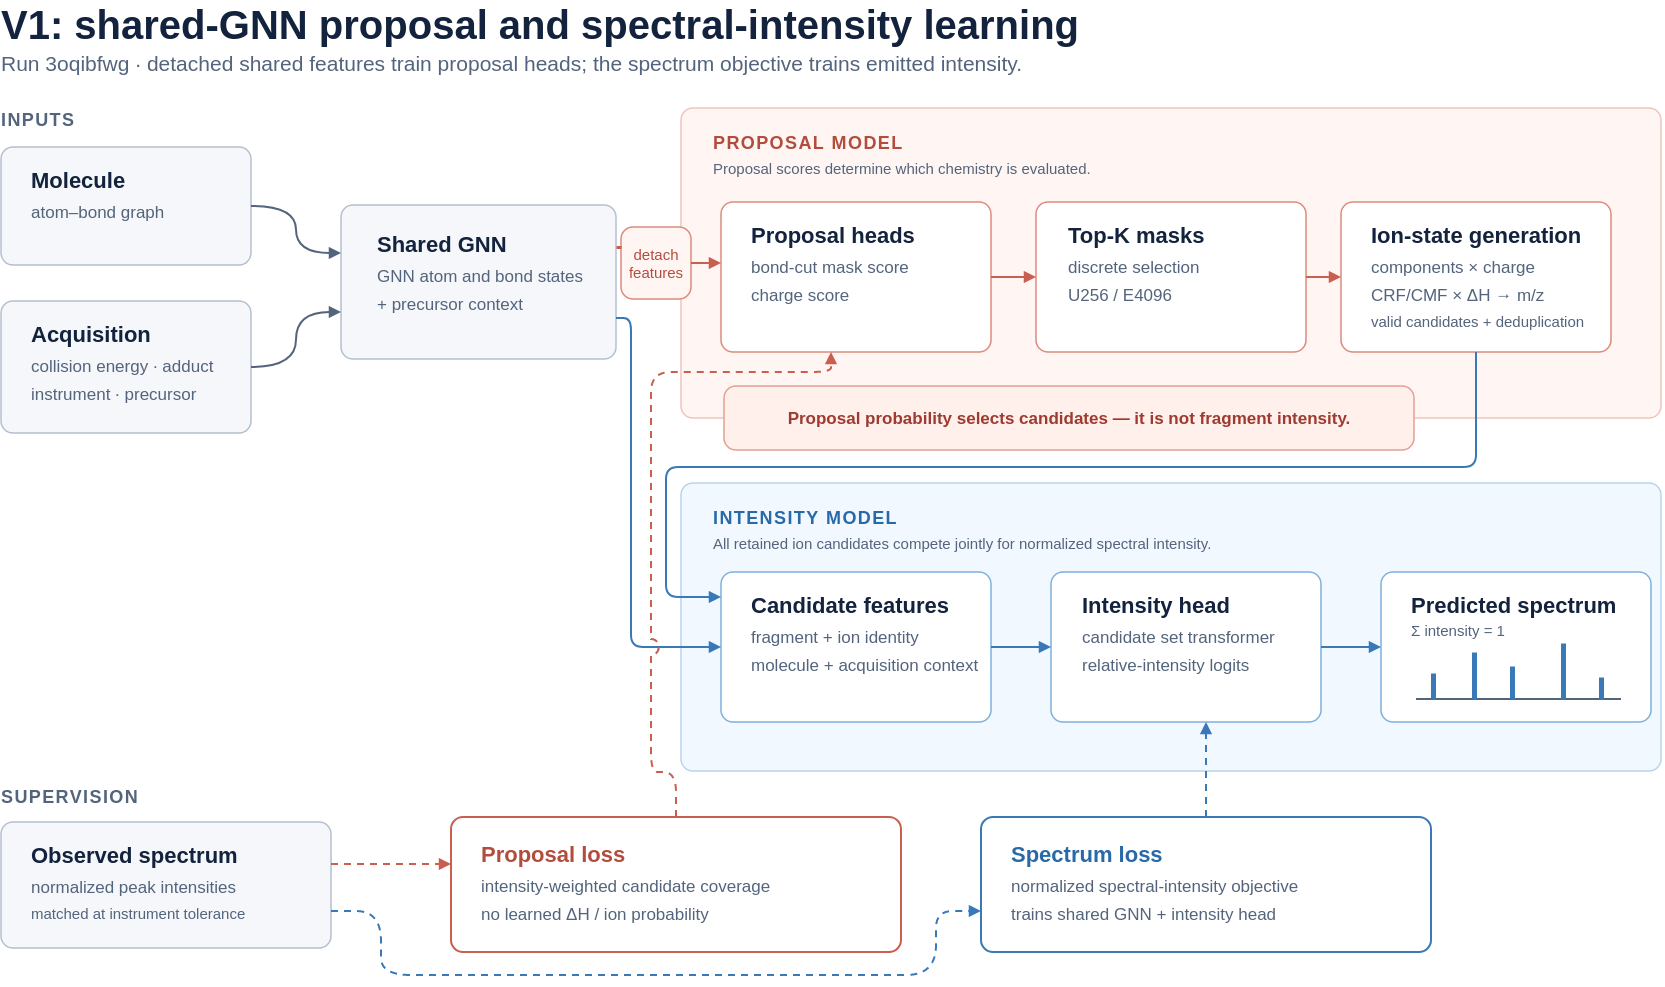

The diagram above was exported from draw.io. Its source (the exported page's mxGraphModel, read from the mxfile embedded in the PNG):
<mxGraphModel dx="1800" dy="1040" grid="1" gridSize="5" guides="1" tooltips="1" connect="1" arrows="1" fold="1" page="1" pageScale="1" pageWidth="1800" pageHeight="1040" background="#ffffff" math="0" shadow="0">
  <root>
    <mxCell id="0" />
    <mxCell id="1" parent="0" />
    <mxCell id="title" value="&lt;span style=&quot;font-size:40px;font-weight:bold;color:#13233e&quot;&gt;V1: shared-GNN proposal and spectral-intensity learning&lt;/span&gt;" style="text;html=1;align=left;verticalAlign=middle;whiteSpace=nowrap;spacing=0;fontFamily=Arial;" vertex="1" parent="1">
      <mxGeometry x="70" y="34" width="1200" height="46" as="geometry" />
    </mxCell>
    <mxCell id="subtitle" value="&lt;span style=&quot;font-size:21px;color:#53647c&quot;&gt;Run 3oqibfwg · detached shared features train proposal heads; the spectrum objective trains emitted intensity.&lt;/span&gt;" style="text;html=1;align=left;verticalAlign=middle;whiteSpace=nowrap;spacing=0;fontFamily=Arial;" vertex="1" parent="1">
      <mxGeometry x="70" y="82" width="1200" height="28" as="geometry" />
    </mxCell>
    <mxCell id="proposal_lane" value="&lt;div style=&quot;font-size:18px;font-weight:bold;color:#b24d3e;letter-spacing:1.4px&quot;&gt;PROPOSAL MODEL&lt;/div&gt;&lt;div style=&quot;font-size:15px;color:#53647c;margin-top:6px&quot;&gt;Proposal scores determine which chemistry is evaluated.&lt;/div&gt;" style="rounded=1;absoluteArcSize=1;arcSize=24;whiteSpace=wrap;html=1;fontFamily=Arial;fillColor=#fff6f3;strokeColor=#efc4bb;strokeWidth=1.5;fontColor=#13233e;container=1;collapsible=0;align=left;verticalAlign=top;spacing=0;spacingLeft=32;spacingTop=20;" vertex="1" parent="1">
      <mxGeometry x="750" y="141" width="980" height="310" as="geometry" />
    </mxCell>
    <mxCell id="intensity_lane" value="&lt;div style=&quot;font-size:18px;font-weight:bold;color:#286aa7;letter-spacing:1.4px&quot;&gt;INTENSITY MODEL&lt;/div&gt;&lt;div style=&quot;font-size:15px;color:#53647c;margin-top:6px&quot;&gt;All retained ion candidates compete jointly for normalized spectral intensity.&lt;/div&gt;" style="rounded=1;absoluteArcSize=1;arcSize=24;whiteSpace=wrap;html=1;fontFamily=Arial;fillColor=#f2f8ff;strokeColor=#b9d3ed;strokeWidth=1.5;fontColor=#13233e;container=1;collapsible=0;align=left;verticalAlign=top;spacing=0;spacingLeft=32;spacingTop=20;" vertex="1" parent="1">
      <mxGeometry x="750" y="516" width="980" height="288" as="geometry" />
    </mxCell>
    <mxCell id="inputs_label" value="&lt;span style=&quot;font-size:18px;font-weight:bold;color:#53647c;letter-spacing:1.4px&quot;&gt;INPUTS&lt;/span&gt;" style="text;html=1;align=left;verticalAlign=middle;whiteSpace=nowrap;spacing=0;fontFamily=Arial;" vertex="1" parent="1">
      <mxGeometry x="70" y="141" width="200" height="24" as="geometry" />
    </mxCell>
    <mxCell id="molecule" value="&lt;div style=&quot;font-size:22px;font-weight:bold;color:#13233e;line-height:1.2&quot;&gt;Molecule&lt;/div&gt;&lt;div style=&quot;font-size:17px;color:#53647c;line-height:1.7;margin-top:5px&quot;&gt;atom–bond graph&lt;/div&gt;" style="rounded=1;absoluteArcSize=1;arcSize=24;whiteSpace=wrap;html=1;fontFamily=Arial;fillColor=#f5f7fa;strokeColor=#b4c0ce;strokeWidth=1.5;fontColor=#13233e;align=left;verticalAlign=top;spacing=0;spacingLeft=30;spacingTop=16;" vertex="1" parent="1">
      <mxGeometry x="70" y="180" width="250" height="118" as="geometry" />
    </mxCell>
    <mxCell id="acquisition" value="&lt;div style=&quot;font-size:22px;font-weight:bold;color:#13233e;line-height:1.2&quot;&gt;Acquisition&lt;/div&gt;&lt;div style=&quot;font-size:17px;color:#53647c;line-height:1.7;margin-top:5px&quot;&gt;collision energy · adduct&lt;br&gt;instrument · precursor&lt;/div&gt;" style="rounded=1;absoluteArcSize=1;arcSize=24;whiteSpace=wrap;html=1;fontFamily=Arial;fillColor=#f5f7fa;strokeColor=#b4c0ce;strokeWidth=1.5;fontColor=#13233e;align=left;verticalAlign=top;spacing=0;spacingLeft=30;spacingTop=16;" vertex="1" parent="1">
      <mxGeometry x="70" y="334" width="250" height="132" as="geometry" />
    </mxCell>
    <mxCell id="gnn" value="&lt;div style=&quot;font-size:22px;font-weight:bold;color:#13233e;line-height:1.2&quot;&gt;Shared GNN&lt;/div&gt;&lt;div style=&quot;font-size:17px;color:#53647c;line-height:1.7;margin-top:5px&quot;&gt;GNN atom and bond states&lt;br&gt;+ precursor context&lt;/div&gt;" style="rounded=1;absoluteArcSize=1;arcSize=24;whiteSpace=wrap;html=1;fontFamily=Arial;fillColor=#f5f7fa;strokeColor=#b4c0ce;strokeWidth=1.5;fontColor=#13233e;align=left;verticalAlign=top;spacing=0;spacingLeft=30;spacingTop=16;spacingLeft=36;spacingTop=22;" vertex="1" parent="1">
      <mxGeometry x="410" y="238" width="275" height="154" as="geometry" />
    </mxCell>
    <mxCell id="detach" value="&lt;span style=&quot;font-size:15px;color:#b24d3e&quot;&gt;detach&lt;br&gt;features&lt;/span&gt;" style="rounded=1;absoluteArcSize=1;arcSize=24;whiteSpace=wrap;html=1;fontFamily=Arial;fillColor=#fff6f3;strokeColor=#dc8b7d;strokeWidth=1.5;fontColor=#13233e;spacing=0;" vertex="1" parent="1">
      <mxGeometry x="690" y="260" width="70" height="72" as="geometry" />
    </mxCell>
    <mxCell id="proposal_heads" value="&lt;div style=&quot;font-size:22px;font-weight:bold;color:#13233e;line-height:1.2&quot;&gt;Proposal heads&lt;/div&gt;&lt;div style=&quot;font-size:17px;color:#53647c;line-height:1.7;margin-top:5px&quot;&gt;bond-cut mask score&lt;br&gt;charge score&lt;/div&gt;" style="rounded=1;absoluteArcSize=1;arcSize=24;whiteSpace=wrap;html=1;fontFamily=Arial;fillColor=#ffffff;strokeColor=#dc8b7d;strokeWidth=1.5;fontColor=#13233e;align=left;verticalAlign=top;spacing=0;spacingLeft=30;spacingTop=16;" vertex="1" parent="proposal_lane">
      <mxGeometry x="40" y="94" width="270" height="150" as="geometry" />
    </mxCell>
    <mxCell id="topk" value="&lt;div style=&quot;font-size:22px;font-weight:bold;color:#13233e;line-height:1.2&quot;&gt;Top-K masks&lt;/div&gt;&lt;div style=&quot;font-size:17px;color:#53647c;line-height:1.7;margin-top:5px&quot;&gt;discrete selection&lt;br&gt;U256 / E4096&lt;/div&gt;" style="rounded=1;absoluteArcSize=1;arcSize=24;whiteSpace=wrap;html=1;fontFamily=Arial;fillColor=#ffffff;strokeColor=#dc8b7d;strokeWidth=1.5;fontColor=#13233e;align=left;verticalAlign=top;spacing=0;spacingLeft=30;spacingTop=16;spacingLeft=32;" vertex="1" parent="proposal_lane">
      <mxGeometry x="355" y="94" width="270" height="150" as="geometry" />
    </mxCell>
    <mxCell id="ion_states" value="&lt;div style=&quot;font-size:22px;font-weight:bold;color:#13233e;line-height:1.2&quot;&gt;Ion-state generation&lt;/div&gt;&lt;div style=&quot;font-size:17px;color:#53647c;line-height:1.7;margin-top:5px&quot;&gt;components × charge&lt;br&gt;CRF/CMF × ΔH → m/z&lt;/div&gt;&lt;div style=&quot;font-size:15px;color:#53647c;line-height:1.6&quot;&gt;valid candidates + deduplication&lt;/div&gt;" style="rounded=1;absoluteArcSize=1;arcSize=24;whiteSpace=wrap;html=1;fontFamily=Arial;fillColor=#ffffff;strokeColor=#dc8b7d;strokeWidth=1.5;fontColor=#13233e;align=left;verticalAlign=top;spacing=0;spacingLeft=30;spacingTop=16;" vertex="1" parent="proposal_lane">
      <mxGeometry x="660" y="94" width="270" height="150" as="geometry" />
    </mxCell>
    <mxCell id="cand_features" value="&lt;div style=&quot;font-size:22px;font-weight:bold;color:#13233e;line-height:1.2&quot;&gt;Candidate features&lt;/div&gt;&lt;div style=&quot;font-size:17px;color:#53647c;line-height:1.7;margin-top:5px&quot;&gt;fragment + ion identity&lt;br&gt;molecule + acquisition context&lt;/div&gt;" style="rounded=1;absoluteArcSize=1;arcSize=24;whiteSpace=wrap;html=1;fontFamily=Arial;fillColor=#ffffff;strokeColor=#7fb0db;strokeWidth=1.5;fontColor=#13233e;align=left;verticalAlign=top;spacing=0;spacingLeft=30;spacingTop=16;" vertex="1" parent="intensity_lane">
      <mxGeometry x="40" y="89" width="270" height="150" as="geometry" />
    </mxCell>
    <mxCell id="intensity_head" value="&lt;div style=&quot;font-size:22px;font-weight:bold;color:#13233e;line-height:1.2&quot;&gt;Intensity head&lt;/div&gt;&lt;div style=&quot;font-size:17px;color:#53647c;line-height:1.7;margin-top:5px&quot;&gt;candidate set transformer&lt;br&gt;relative-intensity logits&lt;/div&gt;" style="rounded=1;absoluteArcSize=1;arcSize=24;whiteSpace=wrap;html=1;fontFamily=Arial;fillColor=#ffffff;strokeColor=#7fb0db;strokeWidth=1.5;fontColor=#13233e;align=left;verticalAlign=top;spacing=0;spacingLeft=30;spacingTop=16;spacingLeft=31;" vertex="1" parent="intensity_lane">
      <mxGeometry x="370" y="89" width="270" height="150" as="geometry" />
    </mxCell>
    <mxCell id="pred_spectrum" value="&lt;div style=&quot;font-size:22px;font-weight:bold;color:#13233e;line-height:1.2&quot;&gt;Predicted spectrum&lt;/div&gt;&lt;div style=&quot;font-size:15px;color:#53647c;line-height:1.6&quot;&gt;Σ intensity = 1&lt;/div&gt;" style="rounded=1;absoluteArcSize=1;arcSize=24;whiteSpace=wrap;html=1;fontFamily=Arial;fillColor=#ffffff;strokeColor=#7fb0db;strokeWidth=1.5;fontColor=#13233e;align=left;verticalAlign=top;spacing=0;spacingLeft=30;spacingTop=16;container=1;collapsible=0;" vertex="1" parent="intensity_lane">
      <mxGeometry x="700" y="89" width="270" height="150" as="geometry" />
    </mxCell>
    <mxCell id="spec_axis" style="html=1;endArrow=none;startArrow=none;edgeStyle=none;strokeColor=#53647c;strokeWidth=2;" edge="1" parent="pred_spectrum">
      <mxGeometry relative="1" as="geometry">
        <mxPoint x="35" y="127" as="sourcePoint" />
        <mxPoint x="240" y="127" as="targetPoint" />
      </mxGeometry>
    </mxCell>
    <mxCell id="spec_peak_1" style="html=1;endArrow=none;startArrow=none;edgeStyle=none;strokeColor=#3979b8;strokeWidth=5;" edge="1" parent="pred_spectrum">
      <mxGeometry relative="1" as="geometry">
        <mxPoint x="52" y="127" as="sourcePoint" />
        <mxPoint x="52" y="101" as="targetPoint" />
      </mxGeometry>
    </mxCell>
    <mxCell id="spec_peak_2" style="html=1;endArrow=none;startArrow=none;edgeStyle=none;strokeColor=#3979b8;strokeWidth=5;" edge="1" parent="pred_spectrum">
      <mxGeometry relative="1" as="geometry">
        <mxPoint x="93" y="127" as="sourcePoint" />
        <mxPoint x="93" y="80" as="targetPoint" />
      </mxGeometry>
    </mxCell>
    <mxCell id="spec_peak_3" style="html=1;endArrow=none;startArrow=none;edgeStyle=none;strokeColor=#3979b8;strokeWidth=5;" edge="1" parent="pred_spectrum">
      <mxGeometry relative="1" as="geometry">
        <mxPoint x="131" y="127" as="sourcePoint" />
        <mxPoint x="131" y="94" as="targetPoint" />
      </mxGeometry>
    </mxCell>
    <mxCell id="spec_peak_4" style="html=1;endArrow=none;startArrow=none;edgeStyle=none;strokeColor=#3979b8;strokeWidth=5;" edge="1" parent="pred_spectrum">
      <mxGeometry relative="1" as="geometry">
        <mxPoint x="182" y="127" as="sourcePoint" />
        <mxPoint x="182" y="71" as="targetPoint" />
      </mxGeometry>
    </mxCell>
    <mxCell id="spec_peak_5" style="html=1;endArrow=none;startArrow=none;edgeStyle=none;strokeColor=#3979b8;strokeWidth=5;" edge="1" parent="pred_spectrum">
      <mxGeometry relative="1" as="geometry">
        <mxPoint x="220" y="127" as="sourcePoint" />
        <mxPoint x="220" y="105" as="targetPoint" />
      </mxGeometry>
    </mxCell>
    <mxCell id="supervision_label" value="&lt;span style=&quot;font-size:18px;font-weight:bold;color:#53647c;letter-spacing:1.4px&quot;&gt;SUPERVISION&lt;/span&gt;" style="text;html=1;align=left;verticalAlign=middle;whiteSpace=nowrap;spacing=0;fontFamily=Arial;" vertex="1" parent="1">
      <mxGeometry x="70" y="818" width="200" height="24" as="geometry" />
    </mxCell>
    <mxCell id="observed" value="&lt;div style=&quot;font-size:22px;font-weight:bold;color:#13233e;line-height:1.2&quot;&gt;Observed spectrum&lt;/div&gt;&lt;div style=&quot;font-size:17px;color:#53647c;line-height:1.7;margin-top:5px&quot;&gt;normalized peak intensities&lt;/div&gt;&lt;div style=&quot;font-size:15px;color:#53647c;line-height:1.6&quot;&gt;matched at instrument tolerance&lt;/div&gt;" style="rounded=1;absoluteArcSize=1;arcSize=24;whiteSpace=wrap;html=1;fontFamily=Arial;fillColor=#f5f7fa;strokeColor=#b4c0ce;strokeWidth=1.5;fontColor=#13233e;align=left;verticalAlign=top;spacing=0;spacingLeft=30;spacingTop=16;" vertex="1" parent="1">
      <mxGeometry x="70" y="855" width="330" height="126" as="geometry" />
    </mxCell>
    <mxCell id="proposal_loss" value="&lt;div style=&quot;font-size:22px;font-weight:bold;color:#b24d3e;line-height:1.2&quot;&gt;Proposal loss&lt;/div&gt;&lt;div style=&quot;font-size:17px;color:#53647c;line-height:1.7;margin-top:5px&quot;&gt;intensity-weighted candidate coverage&lt;br&gt;no learned ΔH / ion probability&lt;/div&gt;" style="rounded=1;absoluteArcSize=1;arcSize=24;whiteSpace=wrap;html=1;fontFamily=Arial;fillColor=#ffffff;strokeColor=#c95f50;strokeWidth=2;fontColor=#b24d3e;align=left;verticalAlign=top;spacing=0;spacingLeft=30;spacingTop=16;spacingTop=20;" vertex="1" parent="1">
      <mxGeometry x="520" y="850" width="450" height="135" as="geometry" />
    </mxCell>
    <mxCell id="spectrum_loss" value="&lt;div style=&quot;font-size:22px;font-weight:bold;color:#286aa7;line-height:1.2&quot;&gt;Spectrum loss&lt;/div&gt;&lt;div style=&quot;font-size:17px;color:#53647c;line-height:1.7;margin-top:5px&quot;&gt;normalized spectral-intensity objective&lt;br&gt;trains shared GNN + intensity head&lt;/div&gt;" style="rounded=1;absoluteArcSize=1;arcSize=24;whiteSpace=wrap;html=1;fontFamily=Arial;fillColor=#ffffff;strokeColor=#3979b8;strokeWidth=2;fontColor=#286aa7;align=left;verticalAlign=top;spacing=0;spacingLeft=30;spacingTop=16;spacingTop=20;" vertex="1" parent="1">
      <mxGeometry x="1050" y="850" width="450" height="135" as="geometry" />
    </mxCell>
    <mxCell id="callout" value="&lt;span style=&quot;font-size:17px;font-weight:bold;color:#9e3a2f&quot;&gt;Proposal probability selects candidates — it is not fragment intensity.&lt;/span&gt;" style="rounded=1;absoluteArcSize=1;arcSize=24;whiteSpace=wrap;html=1;fontFamily=Arial;fillColor=#fff0ec;strokeColor=#e2a094;strokeWidth=1.5;fontColor=#9e3a2f;" vertex="1" parent="1">
      <mxGeometry x="793" y="419" width="690" height="64" as="geometry" />
    </mxCell>
    <mxCell id="e_molecule_gnn" style="edgeStyle=orthogonalEdgeStyle;curved=1;html=1;strokeColor=#53647c;strokeWidth=2;endArrow=block;endFill=1;endSize=7;startArrow=none;exitX=1;exitY=0.5;exitDx=0;exitDy=0;exitPerimeter=0;entryX=0;entryY=0.3117;entryDx=0;entryDy=0;entryPerimeter=0;" edge="1" parent="1" source="molecule" target="gnn">
      <mxGeometry relative="1" as="geometry" />
    </mxCell>
    <mxCell id="e_acq_gnn" style="edgeStyle=orthogonalEdgeStyle;curved=1;html=1;strokeColor=#53647c;strokeWidth=2;endArrow=block;endFill=1;endSize=7;startArrow=none;exitX=1;exitY=0.5;exitDx=0;exitDy=0;exitPerimeter=0;entryX=0;entryY=0.6948;entryDx=0;entryDy=0;entryPerimeter=0;" edge="1" parent="1" source="acquisition" target="gnn">
      <mxGeometry relative="1" as="geometry" />
    </mxCell>
    <mxCell id="e_gnn_detach" style="html=1;strokeColor=#c95f50;strokeWidth=3;endArrow=none;edgeStyle=none;exitX=1;exitY=0.2727;exitDx=0;exitDy=0;exitPerimeter=0;entryX=0;entryY=0.2778;entryDx=0;entryDy=0;entryPerimeter=0;" edge="1" parent="1" source="gnn" target="detach">
      <mxGeometry relative="1" as="geometry" />
    </mxCell>
    <mxCell id="e_detach_heads" style="edgeStyle=none;html=1;strokeColor=#c95f50;strokeWidth=2;endArrow=block;endFill=1;endSize=7;startArrow=none;exitX=1;exitY=0.5;exitDx=0;exitDy=0;exitPerimeter=0;entryX=0;entryY=0.4067;entryDx=0;entryDy=0;entryPerimeter=0;" edge="1" parent="1" source="detach" target="proposal_heads">
      <mxGeometry relative="1" as="geometry" />
    </mxCell>
    <mxCell id="e_heads_topk" style="edgeStyle=none;html=1;strokeColor=#c95f50;strokeWidth=2;endArrow=block;endFill=1;endSize=7;startArrow=none;exitX=1;exitY=0.5;exitDx=0;exitDy=0;exitPerimeter=0;entryX=0;entryY=0.5;entryDx=0;entryDy=0;entryPerimeter=0;" edge="1" parent="1" source="proposal_heads" target="topk">
      <mxGeometry relative="1" as="geometry" />
    </mxCell>
    <mxCell id="e_topk_ions" style="edgeStyle=none;html=1;strokeColor=#c95f50;strokeWidth=2;endArrow=block;endFill=1;endSize=7;startArrow=none;exitX=1;exitY=0.5;exitDx=0;exitDy=0;exitPerimeter=0;entryX=0;entryY=0.5;entryDx=0;entryDy=0;entryPerimeter=0;" edge="1" parent="1" source="topk" target="ion_states">
      <mxGeometry relative="1" as="geometry" />
    </mxCell>
    <mxCell id="e_ions_features" style="edgeStyle=orthogonalEdgeStyle;rounded=1;arcSize=24;html=1;strokeColor=#3979b8;strokeWidth=2;endArrow=block;endFill=1;endSize=7;startArrow=none;exitX=0.5;exitY=1;exitDx=0;exitDy=0;exitPerimeter=0;entryX=0;entryY=0.1667;entryDx=0;entryDy=0;entryPerimeter=0;" edge="1" parent="1" source="ion_states" target="cand_features">
      <mxGeometry relative="1" as="geometry">
        <Array as="points">
          <mxPoint x="1545" y="500" />
          <mxPoint x="735" y="500" />
          <mxPoint x="735" y="630" />
        </Array>
      </mxGeometry>
    </mxCell>
    <mxCell id="e_gnn_features" style="edgeStyle=orthogonalEdgeStyle;rounded=1;arcSize=24;html=1;strokeColor=#3979b8;strokeWidth=2;endArrow=block;endFill=1;endSize=7;startArrow=none;exitX=1;exitY=0.7338;exitDx=0;exitDy=0;exitPerimeter=0;entryX=0;entryY=0.5;entryDx=0;entryDy=0;entryPerimeter=0;" edge="1" parent="1" source="gnn" target="cand_features">
      <mxGeometry relative="1" as="geometry">
        <Array as="points">
          <mxPoint x="700" y="351" />
          <mxPoint x="700" y="680" />
        </Array>
      </mxGeometry>
    </mxCell>
    <mxCell id="e_features_head" style="edgeStyle=none;html=1;strokeColor=#3979b8;strokeWidth=2;endArrow=block;endFill=1;endSize=7;startArrow=none;exitX=1;exitY=0.5;exitDx=0;exitDy=0;exitPerimeter=0;entryX=0;entryY=0.5;entryDx=0;entryDy=0;entryPerimeter=0;" edge="1" parent="1" source="cand_features" target="intensity_head">
      <mxGeometry relative="1" as="geometry" />
    </mxCell>
    <mxCell id="e_head_spectrum" style="edgeStyle=none;html=1;strokeColor=#3979b8;strokeWidth=2;endArrow=block;endFill=1;endSize=7;startArrow=none;exitX=1;exitY=0.5;exitDx=0;exitDy=0;exitPerimeter=0;entryX=0;entryY=0.5;entryDx=0;entryDy=0;entryPerimeter=0;" edge="1" parent="1" source="intensity_head" target="pred_spectrum">
      <mxGeometry relative="1" as="geometry" />
    </mxCell>
    <mxCell id="s_observed_proposal" style="edgeStyle=none;html=1;strokeColor=#c95f50;strokeWidth=2;endArrow=block;endFill=1;endSize=7;startArrow=none;dashed=1;dashPattern=7 6;fixDash=1;exitX=1;exitY=0.3333;exitDx=0;exitDy=0;exitPerimeter=0;entryX=0;entryY=0.3481;entryDx=0;entryDy=0;entryPerimeter=0;" edge="1" parent="1" source="observed" target="proposal_loss">
      <mxGeometry relative="1" as="geometry" />
    </mxCell>
    <mxCell id="s_observed_spectrum" style="edgeStyle=orthogonalEdgeStyle;rounded=1;arcSize=24;arcSize=60;html=1;strokeColor=#3979b8;strokeWidth=2;endArrow=block;endFill=1;endSize=7;startArrow=none;dashed=1;dashPattern=7 6;fixDash=1;exitX=1;exitY=0.7063;exitDx=0;exitDy=0;exitPerimeter=0;entryX=0;entryY=0.6963;entryDx=0;entryDy=0;entryPerimeter=0;" edge="1" parent="1" source="observed" target="spectrum_loss">
      <mxGeometry relative="1" as="geometry">
        <Array as="points">
          <mxPoint x="450" y="944" />
          <mxPoint x="450" y="1008" />
          <mxPoint x="1005" y="1008" />
          <mxPoint x="1005" y="944" />
        </Array>
      </mxGeometry>
    </mxCell>
    <mxCell id="s_spectrum_head" style="edgeStyle=none;html=1;strokeColor=#3979b8;strokeWidth=2;endArrow=block;endFill=1;endSize=7;startArrow=none;dashed=1;dashPattern=7 6;fixDash=1;exitX=0.5;exitY=0;exitDx=0;exitDy=0;exitPerimeter=0;entryX=0.5741;entryY=1;entryDx=0;entryDy=0;entryPerimeter=0;" edge="1" parent="1" source="spectrum_loss" target="intensity_head">
      <mxGeometry relative="1" as="geometry" />
    </mxCell>
    <mxCell id="s_proposal_heads" style="edgeStyle=orthogonalEdgeStyle;rounded=1;arcSize=24;arcSize=40;jumpStyle=arc;jumpSize=14;html=1;strokeColor=#c95f50;strokeWidth=2;endArrow=block;endFill=1;endSize=7;startArrow=none;dashed=1;dashPattern=7 6;fixDash=1;exitX=0.5;exitY=0;exitDx=0;exitDy=0;exitPerimeter=0;entryX=0.4074;entryY=1;entryDx=0;entryDy=0;entryPerimeter=0;" edge="1" parent="1" source="proposal_loss" target="proposal_heads">
      <mxGeometry relative="1" as="geometry">
        <Array as="points">
          <mxPoint x="745" y="805" />
          <mxPoint x="720" y="805" />
          <mxPoint x="720" y="405" />
          <mxPoint x="900" y="405" />
        </Array>
      </mxGeometry>
    </mxCell>
  </root>
</mxGraphModel>